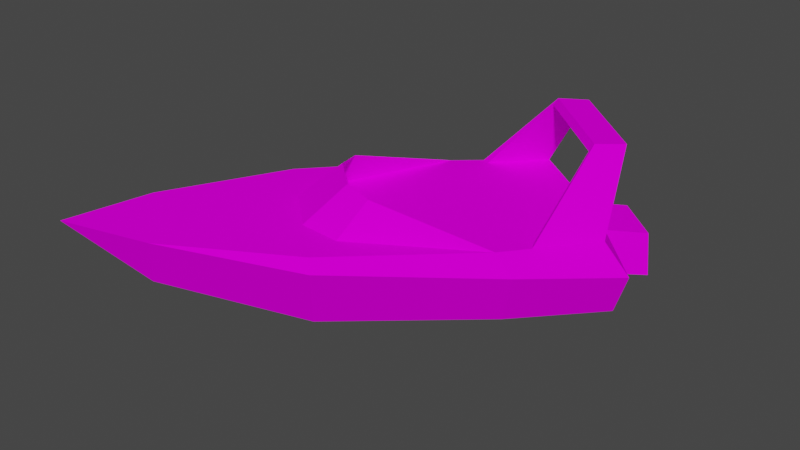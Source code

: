 # Source: spn_jetski2.blend  (saved by Blender 3.3.6; exported with 4.5.12 LTS)
import bpy
from mathutils import Matrix  # noqa: F401  (used for matrix-valued properties, if any)

bpy.ops.wm.read_factory_settings(use_empty=True)
scene = bpy.context.scene
scene.name = 'Scene'

# ---- collections
col_collection = bpy.data.collections.new('Collection'); scene.collection.children.link(col_collection)

# ---- images (referenced by path relative to the original .blend; pixels are not part of the script)
import os
ASSET_DIR = os.environ.get("B2B_ASSET_DIR", "")  # directory of the original .blend (textures are referenced by path, not embedded)
HERE = os.path.dirname(os.path.abspath(__file__))  # packed textures are extracted next to this script under _unpacked/

def load_image(name, relpath, width, height, colorspace="sRGB"):
    """Load a texture the original file referenced (path relative to the .blend, or extracted next to this script)."""
    p = next((c for c in (os.path.join(HERE, relpath), os.path.join(ASSET_DIR, relpath)) if relpath and os.path.exists(c)), "")
    if p:
        img = bpy.data.images.load(p, check_existing=True)
        img.name = name
    else:  # same state as the original file: an image datablock whose file is absent (Cycles renders it pink)
        img = bpy.data.images.new(name, width, height)
        img.source = "FILE"
        img.filepath = "//" + (relpath or name)
    img.colorspace_settings.name = colorspace
    return img
img_level5_speedb128_png = load_image('level5_speedb128.png', 'level5_speedb128.png', 1024, 1024, 'sRGB')

# ---- materials (node trees are filled in below, after node groups)
mat_level5_speedb128 = bpy.data.materials.new('level5_speedb128')
mat_level5_speedb128.alpha_threshold = 0.0
mat_level5_speedb128.use_transparent_shadow = False
mat_level5_speedb128.diffuse_color = (1.0, 1.0, 1.0, 1.0)
mat_level5_speedb128.roughness = 0.5

# ---- material node trees
mat_level5_speedb128.use_nodes = True; mat_level5_speedb128.node_tree.nodes.clear()
_N = mat_level5_speedb128.node_tree.nodes; _L = mat_level5_speedb128.node_tree.links
n0 = _N.new('ShaderNodeBsdfDiffuse'); n0.name = 'Diffuse BSDF'; n0.location = (0, 0)
n1 = _N.new('ShaderNodeTexImage'); n1.name = 'Image Texture'; n1.location = (0, 0)
n1.image = img_level5_speedb128_png
n2 = _N.new('ShaderNodeOutputMaterial'); n2.name = 'Material Output'; n2.location = (0, 0)
_L.new(n0.outputs[0], n2.inputs[0])
_L.new(n1.outputs[0], n0.inputs[0])
n2.is_active_output = True

# ---- world
world_world = bpy.data.worlds.new('World'); scene.world = world_world
world_world.use_nodes = True; world_world.node_tree.nodes.clear()
_N = world_world.node_tree.nodes; _L = world_world.node_tree.links
n0 = _N.new('ShaderNodeOutputWorld'); n0.name = 'World Output'; n0.location = (300, 300)
n1 = _N.new('ShaderNodeBackground'); n1.name = 'Background'; n1.location = (10, 300)
n1.inputs[0].default_value = (0.05088, 0.05088, 0.05088, 1.0)
_L.new(n1.outputs[0], n0.inputs[0])
n0.is_active_output = True
world_world.color = (0.05088, 0.05088, 0.05088)
world_world.use_sun_shadow = False
world_world.sun_shadow_jitter_overblur = 0.0

# ---- meshes
me_track6_pmd5_mesh = bpy.data.meshes.new('TRACK6.PMD5.mesh')
me_track6_pmd5_mesh.from_pydata([(-2.787, 24.59, 20.2), (10.64, 28.46, 35.06), (14.69, 32.57, 34.53), (6.519, 33.44, 19.95), (26.31, 19.65, 7.742), (35.52, 9.885, 7.852), (19.86, 22.45, 0.04771), (-26.35, -38.5, 12.29), (-40.47, -45.74, 22.15), (-30.91, -34.94, 10.15), (-13.0, -14.69, 1.66), (-1.289, -25.38, 7.928), (7.401, 8.367, 0.0), (22.27, -4.036, 7.575), (-6.72, 21.61, 7.575), (-9.462, 24.55, 17.58), (3.562, 39.4, 16.19), (5.481, 36.46, 7.852), (-7.483, 20.12, 20.32), (-28.78, -1.884, 19.44), (-26.68, -3.683, 21.17), (-25.03, -4.371, 7.928), (-35.0, -30.84, 12.29), (-37.78, -27.97, 21.73), (16.29, 28.5, 7.742), (-19.46, -3.296, 21.05), (-17.92, -11.43, 21.17), (17.87, 28.93, 15.91), (-23.16, -40.9, 21.73), (-0.405, -26.93, 21.17), (-9.164, -19.18, 21.17), (-0.9001, -19.72, 21.05), (26.54, 21.26, 15.91), (20.37, 23.02, 19.9), (32.4, 10.55, 19.95), (38.67, 8.338, 16.19), (22.94, 36.0, 6.384), (23.32, 35.1, 14.61), (31.99, 27.43, 14.62), (32.95, 27.15, 6.4), (24.62, 27.82, 7.071), (23.96, 1.32, 19.97), (26.32, 13.41, 33.76), (30.53, 18.55, 34.53), (24.74, 0.2308, 20.2), (26.95, 14.03, 35.06), (10.1, 27.76, 33.76), (-4.951, -12.17, 27.63), (-11.47, -6.396, 27.63), (20.88, -4.975, 20.32), (-3.005, -17.56, 21.01), (0.7031, -13.37, 26.79), (-17.06, -5.122, 21.01), (-13.36, -0.9305, 26.79), (-15.68, -11.15, 21.09), (-9.156, -16.92, 21.09), (-1.611, 23.95, 19.97), (25.52, -6.399, 17.58), (1.637, -28.8, 19.44)], [], [(3, 0, 1, 2), (6, 4, 5), (9, 7, 8), (9, 10, 11, 7), (10, 12, 13, 11), (17, 14, 15, 16), (16, 15, 18, 3), (15, 19, 20, 18), (14, 21, 19, 15), (21, 22, 23, 19), (19, 23, 20), (22, 8, 23), (17, 24, 6), (6, 12, 14, 17), (26, 25, 20), (24, 17, 16, 27), (22, 9, 8), (10, 9, 22, 21), (12, 10, 21, 14), (30, 28, 29), (23, 8, 28), (29, 31, 30), (20, 25, 18), (35, 32, 33, 34), (27, 16, 3, 33), (32, 27, 33), (39, 36, 37, 38), (6, 40, 4), (4, 39, 38, 32), (32, 38, 37, 27), (27, 37, 36, 24), (36, 40, 24), (6, 24, 40), (34, 41, 42, 43), (41, 44, 45, 42), (44, 34, 43, 45), (45, 43, 2, 1), (46, 2, 43, 42), (46, 42, 45, 1), (5, 4, 32, 35), (26, 30, 47, 48), (20, 23, 26), (26, 23, 28, 30), (51, 49, 50), (4, 40, 39), (39, 40, 36), (54, 52, 53, 48), (31, 49, 51), (30, 31, 51, 47), (50, 55, 47, 51), (52, 18, 53), (49, 18, 52, 54, 55, 50), (56, 3, 2, 46), (49, 34, 33, 3, 18), (48, 47, 55, 54), (0, 56, 46, 1), (18, 25, 53), (25, 26, 48, 53), (13, 5, 35, 57), (57, 35, 34, 49), (58, 57, 49, 29), (11, 13, 57, 58), (7, 11, 58, 28), (28, 58, 29), (8, 7, 28), (49, 31, 29), (12, 6, 5, 13)])
_uv = me_track6_pmd5_mesh.uv_layers.new(name='UVMap')
_uv.uv.foreach_set('vector', [0.9108, 0.6807, 0.7152, 0.6793, 0.8898, 0.9997, 0.978, 0.9915, 0.4521, 0.4423, 0.348, 0.6162, 0.1307, 0.6158, 0.5466, 0.7561, 0.5403, 0.8008, 0.8418, 0.9985, 0.5466, 0.7561, -0.000174, 0.5931, 0.007998, 0.7235, 0.5403, 0.8008, 0.05151, 0.01873, 0.5223, -0.000453, 0.528, 0.16, 0.04541, 0.1511, 0.8148, 0.1758, 0.528, 0.16, 0.5302, 0.3718, 0.8259, 0.3524, 0.8324, 0.3524, 0.5302, 0.3718, 0.4985, 0.4286, 0.7927, 0.4307, 0.5302, 0.3718, 0.03161, 0.3942, 0.02923, 0.4207, 0.4985, 0.4286, 0.528, 0.16, 0.04541, 0.1511, 0.03161, 0.3942, 0.5302, 0.3718, 0.007998, 0.7235, 0.5403, 0.8008, 0.539, 0.9974, 0.002046, 0.9653, 0.002046, 0.9653, 0.539, 0.9974, 0.03072, 0.9913, 0.5403, 0.8008, 0.8418, 0.9985, 0.539, 0.9974, 0.1307, 0.6158, 0.348, 0.6162, 0.4521, 0.4423, 0.792, 0.01115, 0.5223, -0.000453, 0.528, 0.16, 0.8148, 0.1758, 0.002953, 0.4232, 0.06379, 0.4233, 0.04835, 0.4257, 0.7548, 0.4553, 0.5158, 0.455, 0.4538, 0.6153, 0.7712, 0.615, 0.5403, 0.8008, 0.5466, 0.7561, 0.8418, 0.9985, -0.000174, 0.5931, 0.5466, 0.7561, 0.5403, 0.8008, 0.007998, 0.7235, 0.5223, -0.000453, 0.05151, 0.01873, 0.04541, 0.1511, 0.528, 0.16, 0.03072, 0.9963, 0.539, 0.9974, 0.03072, 0.9963, 0.539, 0.9974, 0.8418, 0.9985, 0.539, 0.9974, 0.04835, 0.4257, 0.06379, 0.4233, 0.002953, 0.4232, 0.06746, 0.4282, 0.07335, 0.4283, 0.4985, 0.4286, 0.4538, 0.6133, 0.7712, 0.6131, 0.8826, 0.6858, 0.5666, 0.6871, 0.7712, 0.6131, 0.4538, 0.6133, 0.5666, 0.6871, 0.8826, 0.6858, 0.7712, 0.6131, 0.9884, 0.6131, 0.8826, 0.6858, 0.7607, 0.4306, 0.9973, 0.4304, 0.9811, 0.5867, 0.7821, 0.5861, 0.8094, 0.01027, 0.9165, 0.1625, 0.8397, 0.1741, 0.8397, 0.1741, 0.9985, 0.1507, 0.9898, 0.3243, 0.8575, 0.3436, 0.7735, 0.6042, 0.7739, 0.5926, 0.9909, 0.5922, 0.9907, 0.6042, 0.8575, 0.3436, 0.9898, 0.3243, 0.9985, 0.1507, 0.8397, 0.1741, 0.9985, 0.1507, 0.9165, 0.1625, 0.8397, 0.1741, 0.8094, 0.01027, 0.8397, 0.1741, 0.9165, 0.1625, 0.9108, 0.6807, 0.7199, 0.6747, 0.8784, 0.9718, 0.978, 0.9915, 0.7199, 0.6747, 0.7152, 0.6793, 0.8898, 0.9997, 0.8784, 0.9718, 0.7152, 0.6793, 0.9108, 0.6807, 0.978, 0.9915, 0.8898, 0.9997, 0.8898, 0.9997, 0.978, 0.9915, 0.978, 0.9915, 0.8898, 0.9997, 0.8784, 0.9718, 0.978, 0.9915, 0.978, 0.9915, 0.8784, 0.9718, 0.8784, 0.9718, 0.8784, 0.9718, 0.8898, 0.9997, 0.8898, 0.9997, 0.5158, 0.455, 0.7548, 0.4553, 0.7712, 0.615, 0.4538, 0.6153, -0.001825, 0.4352, -0.001825, 0.4352, 0.1186, 0.5764, 0.1186, 0.5764, 0.03072, 0.9963, 0.539, 0.9974, 0.03072, 0.9963, 0.03072, 0.9963, 0.539, 0.9974, 0.539, 0.9974, 0.03072, 0.9963, 0.1959, 0.5553, 0.4486, 0.4514, 0.1126, 0.4531, 0.8397, 0.1741, 0.9165, 0.1625, 0.9933, 0.1509, 0.9933, 0.1509, 0.9165, 0.1625, 0.9985, 0.1507, 0.05762, 0.4529, 0.1126, 0.4531, 0.1959, 0.5553, 0.1521, 0.569, 0.07574, 0.4353, 0.465, 0.4356, 0.1624, 0.5603, -0.001825, 0.4352, 0.07574, 0.4353, 0.1624, 0.5603, 0.1186, 0.5764, 0.1126, 0.4531, 0.05762, 0.4529, 0.1521, 0.569, 0.1959, 0.5553, 0.1126, 0.4531, 0.4486, 0.4514, 0.1959, 0.5553, 0.3312, 0.4492, 0.3312, 0.4492, 0.2448, 0.4509, 0.2137, 0.4507, 0.2137, 0.4507, 0.2448, 0.4509, 0.7199, 0.6747, 0.9108, 0.6807, 0.978, 0.9915, 0.8784, 0.9718, 0.3257, 0.4389, 0.4237, 0.441, 0.441, 0.4407, 0.4237, 0.441, 0.3257, 0.4389, 0.1521, 0.569, 0.1521, 0.569, 0.05762, 0.4529, 0.05762, 0.4529, 0.7152, 0.6793, 0.7199, 0.6747, 0.8784, 0.9718, 0.8898, 0.9997, 0.465, 0.4356, 0.07574, 0.4353, 0.1624, 0.5603, 0.07574, 0.4353, -0.001825, 0.4352, 0.1186, 0.5764, 0.1624, 0.5603, 0.528, 0.16, 0.8148, 0.1758, 0.8259, 0.3524, 0.5302, 0.3718, 0.5302, 0.3718, 0.8324, 0.3524, 0.7927, 0.4307, 0.4985, 0.4286, 0.03161, 0.3942, 0.5302, 0.3718, 0.4985, 0.4286, 0.02923, 0.4207, 0.04541, 0.1511, 0.528, 0.16, 0.5302, 0.3718, 0.03161, 0.3942, 0.5403, 0.8008, 0.007998, 0.7235, 0.002046, 0.9653, 0.539, 0.9974, 0.539, 0.9974, 0.002046, 0.9653, 0.03072, 0.9913, 0.8418, 0.9985, 0.5403, 0.8008, 0.539, 0.9974, 0.4985, 0.4286, 0.07335, 0.4283, 0.06746, 0.4282, 0.5223, -0.000453, 0.792, 0.01115, 0.8148, 0.1758, 0.528, 0.16])
me_track6_pmd5_mesh.materials.append(mat_level5_speedb128)
me_track6_pmd5_mesh.use_remesh_preserve_volume = False
me_track6_pmd5_mesh.use_remesh_preserve_attributes = False
me_track6_pmd5_mesh.use_mirror_vertex_groups = False
me_track6_pmd5_mesh.update()

# ---- objects
ob_main = bpy.data.objects.new('main', me_track6_pmd5_mesh)

# ---- transforms, parenting, visibility, modifiers, constraints
ob_main.location = (0.0, 0.0, 0.0)
ob_main.lineart.crease_threshold = 0.0

# ---- collection membership
col_collection.objects.link(ob_main)

# ---- scene / render settings (as saved in the file)
scene.frame_start = 1; scene.frame_end = 250; scene.frame_set(1)
scene.render.engine = 'BLENDER_EEVEE_NEXT'
scene.cycles.sampling_pattern = 'TABULATED_SOBOL'
scene.cycles.use_light_tree = False
scene.view_settings.view_transform = 'Filmic'
bpy.context.view_layer.update()

# ---- added for rendering (the .blend has no active camera and no usable light): camera, sun
cam_auto = bpy.data.cameras.new('AutoCamera')
cam_auto.lens = 50.0
cam_auto.sensor_width = 36.0
cam_auto.clip_end = 1971.45
ob_auto_camera = bpy.data.objects.new('AutoCamera', cam_auto)
scene.collection.objects.link(ob_auto_camera)
ob_auto_camera.location = (111.438, -137.967, 107.397)
ob_auto_camera.rotation_euler = (1.09748, -7.21219e-08, 0.694738)
scene.camera = ob_auto_camera
light_auto_sun = bpy.data.lights.new('AutoSun', 'SUN')
light_auto_sun.energy = 3.0
light_auto_sun.angle = 0.0523599
ob_auto_sun = bpy.data.objects.new('AutoSun', light_auto_sun)
scene.collection.objects.link(ob_auto_sun)
ob_auto_sun.rotation_euler = (0.872665, 0.174533, 0.523599)
bpy.context.view_layer.update()
